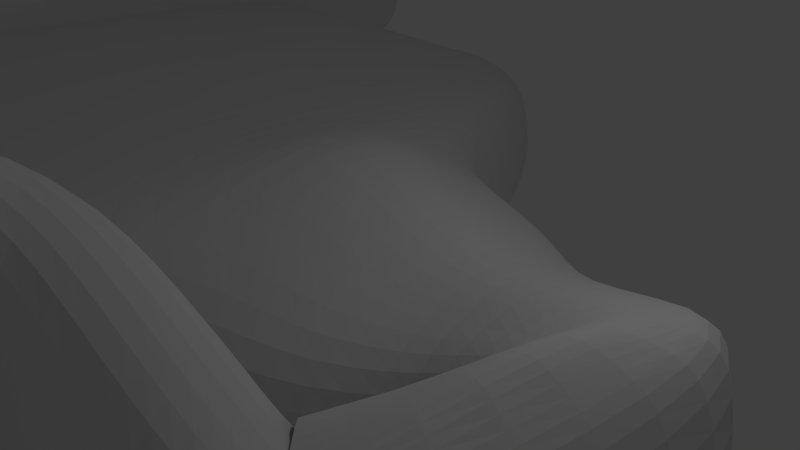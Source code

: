 # Source: iceCave.blend  (saved by Blender 2.81.16; exported with 4.5.12 LTS)
import bpy
from mathutils import Matrix  # noqa: F401  (used for matrix-valued properties, if any)

bpy.ops.wm.read_factory_settings(use_empty=True)
scene = bpy.context.scene
scene.name = 'Scene'

# ---- collections
col_collection_1 = bpy.data.collections.new('Collection 1'); scene.collection.children.link(col_collection_1)

# ---- world
world_world = bpy.data.worlds.new('World'); scene.world = world_world
world_world.color = (0.05088, 0.05088, 0.05088)
world_world.use_sun_shadow = False
world_world.sun_shadow_jitter_overblur = 0.0
world_world.cycles.sampling_method = 'MANUAL'
world_world.cycles.sample_map_resolution = 256

# ---- cameras
cam_camera = bpy.data.cameras.new('Camera')
cam_camera.clip_end = 100.0
cam_camera.lens = 35.0
cam_camera.sensor_width = 32.0
cam_camera.sensor_height = 18.0
cam_camera.ortho_scale = 7.314
cam_camera.dof.focus_distance = 0.0
cam_camera.dof.aperture_fstop = 128.0

# ---- lights
light_lamp = bpy.data.lights.new('Lamp', 'POINT')
light_lamp.transmission_factor = 0.0
light_lamp.cutoff_distance = 30.0
light_lamp.energy = 100.0
light_lamp.shadow_buffer_clip_start = 1.001
light_lamp.shadow_soft_size = 0.1
light_lamp.shadow_maximum_resolution = 0.006
light_lamp.use_absolute_resolution = True
light_lamp.cycles.use_multiple_importance_sampling = False

# ---- meshes
me_plane = bpy.data.meshes.new('Plane')
me_plane.from_pydata([(-1.36, -1.0, 0.0), (0.8272, -1.0, 0.0), (-1.338, -0.1567, 0.0), (0.3763, -0.1567, 0.0), (-1.0, 1.212, -0.4539), (0.585, 0.7509, -0.4539), (-0.4673, 3.517, -1.256), (0.5483, 1.525, -1.256), (1.61, 3.517, -1.636), (1.675, 1.561, -1.636), (2.769, 3.517, -2.184), (2.834, 1.622, -2.184), (3.038, 3.517, -2.184), (4.565, 1.719, -2.184), (3.038, 3.517, -2.184), (-40.27, 8.528, 0.4155), (3.497, 4.814, -2.484), (5.68, 4.783, -2.484), (3.486, 5.08, -2.459), (5.013, 7.944, -2.459), (2.257, 5.567, -3.657), (2.372, 8.431, -3.657), (0.924, 4.309, -3.657), (1.139, 10.03, -3.657), (-1.511, 3.799, -3.657), (-1.255, 11.05, -3.657), (-3.138, 1.368, -3.657), (-2.687, 12.18, -3.657), (-5.765, -3.213, -3.48), (-4.834, 16.56, -3.657), (-8.496, -3.734, -3.657), (-7.679, 17.13, -3.657), (-7.679, 17.13, -3.657), (-14.88, -3.528, -3.657), (-14.07, 17.37, -3.657), (-18.61, -3.259, -3.663), (-17.79, 17.33, -3.663), (-26.81, -2.973, -3.657), (-25.99, 16.72, -3.657), (-30.64, -3.245, -3.657), (-29.82, 16.9, -3.657), (-33.78, 3.625, -3.657), (-33.52, 10.26, -3.657), (-36.82, 5.406, -3.657), (-36.7, 8.479, -3.657), (-37.98, 5.448, -3.138), (-37.86, 8.521, -3.138), (-40.45, 3.898, -3.138), (-40.21, 10.07, -3.138), (-42.62, 5.037, -3.138), (-42.46, 8.932, -3.138), (-1.0, -1.0, 3.476), (0.3763, -1.0, 3.476), (-1.0, -0.1567, 3.476), (0.3763, -0.1567, 3.476), (-1.0, 1.212, 3.022), (0.3763, 1.212, 3.022), (-0.8279, 3.517, 2.221), (0.5483, 1.962, 2.221), (1.61, 3.517, 1.841), (1.675, 1.962, 1.841), (2.769, 3.517, 1.292), (2.834, 1.962, 1.292), (3.038, 3.517, 1.292), (4.565, 1.962, 1.292), (3.038, 3.517, 1.292), (4.565, 1.962, 1.292), (3.497, 4.814, 0.992), (5.024, 4.783, 0.992), (3.486, 5.08, 1.017), (5.013, 7.944, 1.017), (2.257, 5.567, -0.1805), (2.372, 8.431, -0.1805), (0.924, 4.309, -0.1803), (1.139, 9.661, -0.1803), (-1.511, 3.799, -0.1803), (-1.255, 10.17, -0.1803), (-3.138, 1.368, -0.1803), (-2.957, 12.28, -0.1803), (-5.652, -3.245, -0.1803), (-4.834, 16.44, -0.1803), (-8.496, -3.245, -0.1803), (-7.679, 16.64, -0.1803), (-8.496, -3.245, -0.1803), (-14.88, -3.245, -0.1803), (-14.07, 17.13, -0.1803), (-18.63, -3.245, -0.1803), (-17.81, 17.13, -0.1803), (-26.81, -3.245, -0.1803), (-25.99, 17.13, -0.1803), (-30.64, -3.245, -0.1803), (-29.82, 17.13, -0.1803), (-33.78, 3.625, -0.1803), (-33.52, 10.26, -0.1803), (-36.82, 5.406, -0.1803), (-36.7, 8.479, -0.1803), (-37.98, 5.448, 0.3383), (-37.86, 8.521, 0.3383), (-40.45, 3.898, 0.3383), (-40.21, 10.07, 0.3383), (-42.62, 5.037, 0.3383), (-42.46, 8.932, 0.3383), (-0.3119, -1.0, 3.896), (2.769, 3.517, -0.4461), (-0.3119, -0.1567, 3.896), (-1.282, -0.1567, 1.738), (-0.3119, 1.212, 3.442), (-1.201, -1.0, 1.738), (-0.1398, 2.739, 2.64), (3.038, 3.517, -0.4461), (1.642, 2.739, 2.26), (3.497, 4.814, -0.7461), (2.802, 2.739, 1.711), (3.486, 5.08, -0.721), (3.802, 2.739, 1.269), (0.924, 4.309, -1.919), (-26.2, 12.04, 0.02941), (2.257, 5.567, -1.919), (4.261, 4.799, 1.947), (-1.511, 3.799, -1.919), (4.25, 6.512, 1.188), (-3.138, 1.368, -1.919), (2.217, 6.772, 0.6596), (-8.496, -3.245, -1.918), (1.031, 6.985, 0.8289), (-5.652, -3.245, -1.918), (-1.383, 7.857, 1.404), (-14.88, -3.245, -1.918), (-2.973, 7.444, 0.697), (-8.496, -3.245, -1.918), (-4.815, 7.466, 0.3633), (-17.81, 17.13, -1.918), (-8.087, 6.942, 0.2391), (-29.82, 16.9, -1.918), (-8.087, 6.942, 0.2391), (-25.67, 17.02, -1.918), (-14.47, 6.942, 0.2391), (-42.62, 5.037, -1.4), (-18.22, 6.942, 0.2391), (-30.64, -3.245, -1.918), (-26.4, 6.942, 1.509), (-37.86, 8.521, -1.4), (-30.23, 6.942, 0.2391), (-33.78, 3.625, -1.918), (-33.65, 6.942, 0.2391), (-40.21, 10.07, -1.4), (-36.76, 6.942, 0.2391), (-42.46, 8.932, -1.4), (-37.92, 6.985, 0.7577), (-36.82, 5.406, -1.918), (-40.33, 6.985, 1.409), (-40.45, 3.898, -1.4), (-42.54, 6.985, 0.7577), (-37.98, 5.448, -1.4), (-14.88, -3.245, -2.631), (-14.07, 17.23, -2.421), (-18.63, -3.245, -2.631), (-17.81, 17.23, -2.421), (-15.34, -6.626, -2.559), (-14.25, 22.62, -2.977), (-18.31, -6.626, -2.559), (-17.69, 22.65, -2.977), (-14.88, -3.245, -0.1709), (-13.98, 17.13, -0.1709), (-18.63, -3.245, -0.1709), (-17.81, 17.13, -0.1709), (-14.88, -6.425, 3.485), (-14.07, 21.3, 3.653), (-18.63, -6.425, 3.456), (-17.81, 21.3, 3.814), (-14.47, 6.942, 0.2404), (-18.63, -3.245, -1.918), (-18.22, 6.942, 0.2404), (-36.7, 8.479, -1.918), (-14.47, 6.944, 0.826), (-33.52, 10.26, -1.918), (-18.22, 6.944, 0.3447), (-26.81, -2.928, -1.918), (3.038, 3.517, -0.4461), (1.61, 3.517, 0.1024), (-0.4942, 3.262, 0.4825), (-1.0, 1.212, 1.284), (4.719, 1.962, -0.4461), (2.834, 1.744, -0.4461), (1.675, 1.496, 0.1024), (0.5483, 1.962, 0.4825), (0.3763, -0.1567, 1.738), (0.7279, -1.0, 1.738), (0.3763, 1.212, 1.284), (2.372, 8.431, -1.919), (5.013, 7.944, -0.721), (5.568, 4.783, -0.7461), (-37.89, 7.753, 0.548), (-7.679, 17.13, -1.918), (-4.834, 16.96, -1.918), (-2.413, 12.6, -1.919), (-1.255, 10.17, -1.919), (1.139, 9.661, -1.919), (-13.98, 17.13, -1.918), (-7.679, 17.13, -1.918), (-33.58, 8.601, 0.02941), (-30.02, 12.04, 0.02941), (-36.73, 7.711, 0.02941), (-42.5, 7.958, 0.548), (-18.01, 12.04, 0.02941), (-7.883, 12.24, 0.5208), (-14.27, 12.04, 0.02941), (-8.292, 1.849, 0.02941), (-14.68, 1.849, 0.02941), (4.183, 2.351, 1.281), (-1.319, 9.014, 0.6118), (1.085, 8.323, 0.3243), (-4.825, 12.3, 0.09154), (-2.83, 10.02, 0.2583), (4.631, 7.228, 1.103), (2.294, 7.601, 0.2396), (4.642, 4.791, 1.47), (3.42, 3.128, 1.281), (-1.447, 5.828, 0.6118), (-3.055, 4.406, 0.2583), (3.879, 4.806, 1.47), (-5.233, 2.111, 0.09154), (-8.292, 1.849, 0.02941), (3.868, 5.796, 1.103), (2.237, 6.17, 0.2396), (0.9777, 5.647, 0.3243), (-33.55, 9.43, -0.07543), (-37.88, 8.137, 0.4431), (-40.24, 9.299, 0.4431), (-33.72, 5.284, 0.02941), (-36.79, 6.174, 0.02941), (-40.39, 5.441, 0.548), (-42.58, 6.011, 0.548), (-26.1, 14.58, 0.1568), (-29.92, 14.58, -0.07543), (-37.95, 6.216, 0.548), (-18.42, 1.849, 0.02941), (-26.61, -0.4351, 0.02941), (-30.43, 1.849, 0.02941), (-42.48, 8.445, 0.4431), (-36.72, 8.095, -0.07543), (-17.91, 14.58, -0.07543), (-18.44, 14.35, 1.809), (-18.19, 7.96, 0.3938), (-14.38, 10.4, 1.667), (-14.7, 13.46, 1.984), (-14.1, 21.12, 3.605), (-14.42, 8.666, 0.6523), (-18.36, 13.04, 1.336), (-14.49, 21.1, 2.533), (-14.57, 21.58, 0.0333), (-18.46, 21.94, -1.658), (-17.87, 21.5, 1.533), (-15.46, -6.634, -1.47), (-15.14, -6.538, 0.09864), (-14.85, -5.837, 1.509), (-18.52, -6.495, 1.36), (-18.46, -6.534, -0.6944), (-18.34, -6.651, -1.996), (-17.34, -6.535, -0.733), (-17.37, -5.867, 0.6063), (-14.65, 2.585, 0.05969), (-14.61, 2.544, 0.058), (-14.78, -2.757, 2.754), (-18.38, 1.101, 1.705), (-14.7, -0.1417, 2.234), (-14.76, -2.236, 2.651), (-18.41, 0.3888, 1.87), (-14.54, 4.873, 1.238), (-14.49, 6.465, 0.9212), (-16.1, 6.944, 0.617), (-18.27, 5.265, 0.7354), (-14.54, 4.872, 1.238)], [(265, 174), (264, 168)], [(0, 1, 3, 2), (2, 3, 5, 4), (4, 5, 7, 6), (6, 7, 9, 8), (8, 9, 11, 10), (10, 11, 13, 12), (239, 228, 15, 203), (216, 209, 114, 118), (16, 17, 19, 18), (18, 19, 21, 20), (20, 21, 23, 22), (22, 23, 25, 24), (24, 25, 27, 26), (26, 27, 29, 28), (28, 29, 31, 30), (33, 34, 36, 35), (35, 36, 38, 37), (37, 38, 40, 39), (39, 40, 42, 41), (41, 42, 44, 43), (43, 44, 46, 45), (45, 46, 48, 47), (47, 48, 50, 49), (189, 190, 70, 72), (153, 151, 98, 96), (125, 123, 81, 79), (190, 191, 68, 70), (149, 153, 96, 94), (107, 105, 53, 51), (103, 178, 63, 61), (30, 32, 34, 33), (147, 145, 99, 101), (14, 13, 17, 16), (121, 125, 79, 77), (143, 149, 94, 92), (179, 103, 61, 59), (145, 141, 97, 99), (119, 121, 77, 75), (139, 143, 92, 90), (180, 179, 59, 57), (193, 194, 80, 82), (141, 173, 95, 97), (115, 119, 75, 73), (182, 183, 62, 64), (194, 195, 78, 80), (177, 139, 90, 88), (181, 180, 57, 55), (173, 175, 93, 95), (183, 184, 60, 62), (117, 115, 73, 71), (137, 147, 101, 100), (195, 196, 76, 78), (171, 177, 88, 86), (105, 181, 55, 53), (175, 133, 91, 93), (184, 185, 58, 60), (113, 117, 71, 69), (186, 187, 52, 54), (196, 197, 74, 76), (185, 188, 56, 58), (111, 113, 69, 67), (133, 135, 89, 91), (197, 189, 72, 74), (129, 127, 84, 83), (151, 137, 100, 98), (135, 131, 87, 89), (188, 186, 54, 56), (109, 111, 67, 65), (232, 239, 203, 152), (58, 56, 106, 108), (218, 219, 128, 126), (233, 241, 204, 116), (85, 82, 205, 206), (229, 230, 146, 144), (53, 55, 106, 104), (211, 215, 122, 124), (231, 232, 152, 150), (62, 60, 110, 112), (221, 222, 132, 130), (223, 224, 122, 120), (202, 200, 144, 146), (235, 231, 150, 148), (116, 204, 138, 140), (57, 59, 110, 108), (64, 62, 112, 114), (236, 237, 140, 138), (43, 45, 153, 149), (56, 54, 104, 106), (225, 218, 126, 124), (203, 15, 150, 152), (61, 63, 114, 112), (167, 163, 244, 245, 246), (238, 229, 144, 142), (51, 53, 104, 102), (215, 214, 120, 122), (15, 192, 148, 150), (60, 58, 108, 110), (219, 221, 130, 128), (220, 223, 120, 118), (192, 202, 146, 148), (230, 235, 148, 146), (210, 211, 124, 126), (55, 57, 108, 106), (240, 226, 200, 202), (207, 208, 261, 262), (200, 201, 142, 144), (201, 116, 140, 142), (224, 225, 124, 122), (45, 47, 151, 153), (212, 213, 128, 130), (59, 61, 112, 110), (237, 238, 142, 140), (214, 216, 118, 120), (36, 34, 155, 157), (33, 35, 156, 154), (157, 155, 159, 161), (154, 156, 160, 158), (160, 156, 164, 168, 256, 257, 258), (154, 158, 253, 254, 255, 166, 162), (159, 155, 163, 167, 249, 250), (157, 161, 251, 252, 169, 165), (161, 159, 250, 251), (158, 160, 258, 253), (168, 164, 172, 176, 271), (162, 166, 272, 174, 170), (206, 205, 134, 136), (165, 248, 243, 176, 172), (169, 167, 246, 242), (166, 168, 267, 266, 268, 272), (213, 210, 126, 128), (54, 52, 102, 104), (50, 48, 145, 147), (41, 43, 149, 143), (48, 46, 141, 145), (39, 41, 143, 139), (46, 44, 173, 141), (37, 39, 139, 177), (44, 42, 175, 173), (49, 50, 147, 137), (35, 37, 177, 171), (42, 40, 133, 175), (40, 38, 135, 133), (47, 49, 137, 151), (38, 36, 131, 135), (28, 30, 123, 125), (26, 28, 125, 121), (24, 26, 121, 119), (22, 24, 119, 115), (20, 22, 115, 117), (18, 20, 117, 113), (16, 18, 113, 111), (14, 16, 111, 109), (0, 2, 105, 107), (10, 12, 178, 103), (8, 10, 103, 179), (6, 8, 179, 180), (4, 6, 180, 181), (2, 4, 181, 105), (13, 11, 183, 182), (11, 9, 184, 183), (9, 7, 185, 184), (3, 1, 187, 186), (7, 5, 188, 185), (5, 3, 186, 188), (21, 19, 190, 189), (19, 17, 191, 190), (12, 13, 14), (31, 29, 194, 193), (29, 27, 195, 194), (27, 25, 196, 195), (25, 23, 197, 196), (23, 21, 189, 197), (34, 32, 199, 198), (191, 182, 66, 68), (217, 220, 118, 114), (17, 13, 182, 191), (228, 227, 192, 15), (227, 240, 202, 192), (226, 234, 201, 200), (234, 233, 116, 201), (30, 31, 32), (83, 84, 208, 207), (68, 66, 209, 216), (198, 199, 82, 85), (74, 72, 215, 211), (72, 70, 214, 215), (76, 74, 211, 210), (80, 78, 213, 212), (70, 68, 216, 214), (78, 76, 210, 213), (75, 77, 219, 218), (79, 81, 222, 221), (69, 71, 224, 223), (73, 75, 218, 225), (77, 79, 221, 219), (67, 69, 223, 220), (71, 73, 225, 224), (65, 67, 220, 217), (101, 99, 228, 239), (100, 101, 239, 232), (89, 87, 241, 233), (92, 94, 230, 229), (98, 100, 232, 231), (96, 98, 231, 235), (86, 88, 237, 236), (90, 92, 229, 238), (94, 96, 235, 230), (95, 93, 226, 240), (88, 90, 238, 237), (99, 97, 227, 228), (97, 95, 240, 227), (93, 91, 234, 226), (91, 89, 233, 234), (205, 212, 130, 132), (82, 80, 212, 205), (30, 33, 127, 129), (242, 246, 245), (245, 244, 243), (244, 174, 270, 176, 243), (243, 248, 242, 245), (244, 247, 170, 174), (170, 247, 244, 163), (248, 165, 242), (242, 165, 169), (251, 250, 252), (252, 249, 167, 169), (249, 252, 250), (253, 258, 257, 259), (259, 257, 260), (260, 257, 256), (256, 168, 166, 255), (255, 254, 259, 260), (254, 253, 259), (255, 260, 256), (262, 261, 136, 134, 207), (174, 269, 270), (272, 268, 269, 174), (270, 269, 271, 176), (271, 268, 266, 267, 168), (268, 271, 269), (198, 163, 155, 34), (36, 157, 131), (131, 157, 165, 87), (33, 154, 127)])
_uv = me_plane.uv_layers.new(name='UVMap')
_uv.uv.foreach_set('vector', [0.7267, 0.03725, 0.7645, 0.03431, 0.7579, 0.04951, 0.7282, 0.05182, 0.7282, 0.05182, 0.7579, 0.04951, 0.763, 0.06675, 0.736, 0.07632, 0.736, 0.07632, 0.763, 0.06675, 0.7652, 0.08599, 0.7445, 0.1188, 0.7445, 0.1188, 0.7652, 0.08599, 0.7856, 0.08881, 0.781, 0.1225, 0.781, 0.1225, 0.7856, 0.08881, 0.8077, 0.09224, 0.8031, 0.1248, 0.8031, 0.1248, 0.8077, 0.09224, 0.8374, 0.09704, 0.8078, 0.1253, 0.02311, 0.6511, 0.05096, 0.6229, 0.05518, 0.6349, 0.02749, 0.6592, 0.6793, 0.7205, 0.6391, 0.7223, 0.6438, 0.7148, 0.6774, 0.7116, 0.8144, 0.1495, 0.8523, 0.1519, 0.8365, 0.2058, 0.8139, 0.1541, 0.8139, 0.1541, 0.8365, 0.2058, 0.7859, 0.2125, 0.7841, 0.1628, 0.7841, 0.1628, 0.7859, 0.2125, 0.7643, 0.2402, 0.7611, 0.1408, 0.7611, 0.1408, 0.7643, 0.2402, 0.7226, 0.2577, 0.7189, 0.1317, 0.7189, 0.1317, 0.7226, 0.2577, 0.6977, 0.2771, 0.6908, 0.08935, 0.6908, 0.08935, 0.6977, 0.2771, 0.66, 0.353, 0.6455, 0.009553, 0.6455, 0.009553, 0.66, 0.353, 0.6105, 0.3627, 0.598, 0.000291, 0.4871, 0.001406, 0.4932, 0.3645, 0.4283, 0.3627, 0.422, 0.004894, 0.422, 0.004894, 0.4283, 0.3627, 0.2864, 0.3487, 0.2797, 0.006471, 0.2797, 0.006471, 0.2864, 0.3487, 0.2199, 0.3503, 0.2134, 0.000281, 0.2134, 0.000281, 0.2199, 0.3503, 0.1582, 0.2336, 0.1561, 0.1184, 0.1561, 0.1184, 0.1582, 0.2336, 0.1036, 0.2015, 0.1027, 0.1481, 0.1027, 0.1481, 0.1036, 0.2015, 0.08157, 0.2018, 0.08061, 0.1484, 0.08061, 0.1484, 0.08157, 0.2018, 0.04024, 0.2278, 0.03831, 0.1206, 0.03831, 0.1206, 0.04024, 0.2278, 0.001499, 0.2072, 0.000281, 0.1395, 0.277, 0.8796, 0.2291, 0.8597, 0.2285, 0.8292, 0.2761, 0.8491, 0.1617, 0.9411, 0.1109, 0.9411, 0.1108, 0.9108, 0.1616, 0.9108, 0.6349, 0.9669, 0.5857, 0.9683, 0.5849, 0.9381, 0.6343, 0.9368, 0.2291, 0.8597, 0.1736, 0.8621, 0.1734, 0.8306, 0.2285, 0.8292, 0.1819, 0.9501, 0.1617, 0.9411, 0.1616, 0.9108, 0.1818, 0.9198, 0.8529, 0.07369, 0.8673, 0.07351, 0.8672, 0.1035, 0.8528, 0.1035, 0.9872, 0.03031, 0.9918, 0.02996, 0.9942, 0.05949, 0.9897, 0.05986, 0.598, 0.000291, 0.6042, 0.3629, 0.4932, 0.3645, 0.4871, 0.001406, 0.001805, 0.5873, 0.0457, 0.5896, 0.04418, 0.6197, 0.000281, 0.6175, 0.8083, 0.1258, 0.8374, 0.09704, 0.8523, 0.1519, 0.8144, 0.1495, 0.7258, 0.9669, 0.6349, 0.9669, 0.6343, 0.9368, 0.7258, 0.9365, 0.2433, 0.95, 0.1819, 0.9501, 0.1818, 0.9198, 0.2432, 0.9197, 0.968, 0.04136, 0.9872, 0.03031, 0.9897, 0.05986, 0.971, 0.07089, 0.0457, 0.5896, 0.09453, 0.592, 0.09301, 0.6222, 0.04418, 0.6197, 0.7769, 0.9668, 0.7258, 0.9669, 0.7258, 0.9365, 0.7768, 0.9365, 0.375, 0.9499, 0.2433, 0.95, 0.2432, 0.9197, 0.375, 0.9196, 0.9299, 0.05141, 0.968, 0.04136, 0.971, 0.07089, 0.9308, 0.08372, 0.5296, 0.8784, 0.4812, 0.8792, 0.4766, 0.8488, 0.5275, 0.8454, 0.09453, 0.592, 0.1151, 0.584, 0.1136, 0.6142, 0.093, 0.6222, 0.8203, 0.9668, 0.7769, 0.9668, 0.7768, 0.9365, 0.8203, 0.9365, 0.1231, 0.8541, 0.09006, 0.8507, 0.09317, 0.8202, 0.1235, 0.8234, 0.4812, 0.8792, 0.3954, 0.8776, 0.3961, 0.845, 0.4766, 0.8488, 0.4418, 0.9501, 0.375, 0.9499, 0.375, 0.9196, 0.4416, 0.9194, 0.8913, 0.06594, 0.9299, 0.05141, 0.9308, 0.08372, 0.8906, 0.09594, 0.1151, 0.584, 0.1785, 0.5872, 0.1769, 0.6174, 0.1136, 0.6142, 0.09006, 0.8507, 0.0709, 0.8395, 0.07351, 0.8089, 0.09317, 0.8202, 0.8523, 0.9668, 0.8203, 0.9668, 0.8203, 0.9365, 0.8523, 0.9365, 0.06823, 0.9411, 0.0003067, 0.9412, 0.000281, 0.9109, 0.06821, 0.9108, 0.3954, 0.8776, 0.3494, 0.8753, 0.3489, 0.8458, 0.3961, 0.845, 0.5841, 0.9492, 0.4418, 0.9501, 0.4416, 0.9194, 0.584, 0.919, 0.8673, 0.07351, 0.8913, 0.06594, 0.8906, 0.09594, 0.8672, 0.1035, 0.1785, 0.5872, 0.3133, 0.594, 0.3145, 0.6252, 0.1769, 0.6174, 0.0709, 0.8395, 0.05255, 0.8298, 0.05394, 0.8007, 0.07351, 0.8089, 0.8753, 0.9459, 0.8523, 0.9668, 0.8523, 0.9365, 0.8753, 0.9156, 0.01643, 0.8086, 0.0004224, 0.8089, 0.002133, 0.7778, 0.01687, 0.7781, 0.3494, 0.8753, 0.3079, 0.8787, 0.3065, 0.8481, 0.3489, 0.8458, 0.05255, 0.8298, 0.04002, 0.8164, 0.04075, 0.7863, 0.05394, 0.8007, 0.88, 0.9463, 0.8753, 0.9459, 0.8753, 0.9156, 0.88, 0.916, 0.3133, 0.594, 0.3871, 0.5938, 0.3816, 0.624, 0.3145, 0.6252, 0.3079, 0.8787, 0.277, 0.8796, 0.2761, 0.8491, 0.3065, 0.8481, 0.988, 0.5593, 0.8768, 0.5593, 0.8768, 0.5291, 0.988, 0.5291, 0.1109, 0.9411, 0.06823, 0.9411, 0.06821, 0.9108, 0.1108, 0.9108, 0.3871, 0.5938, 0.5236, 0.5936, 0.5237, 0.6238, 0.3816, 0.624, 0.04002, 0.8164, 0.01643, 0.8086, 0.01687, 0.7781, 0.04075, 0.7863, 0.904, 0.9411, 0.88, 0.9463, 0.88, 0.916, 0.904, 0.9108, 0.0343, 0.6858, 0.02311, 0.6511, 0.02749, 0.6592, 0.03314, 0.6705, 0.9368, 0.3979, 0.9183, 0.3919, 0.9147, 0.3787, 0.946, 0.3792, 0.6878, 0.5939, 0.6615, 0.5661, 0.7163, 0.5668, 0.7225, 0.5953, 0.2591, 0.4532, 0.3947, 0.408, 0.407, 0.4509, 0.2715, 0.4961, 0.8762, 0.3651, 0.873, 0.4755, 0.7961, 0.4756, 0.7882, 0.3653, 0.1826, 0.6524, 0.1257, 0.6557, 0.121, 0.6419, 0.1742, 0.624, 0.8916, 0.3667, 0.9165, 0.3651, 0.9147, 0.3787, 0.8912, 0.3803, 0.7377, 0.637, 0.7272, 0.6612, 0.7086, 0.6615, 0.7113, 0.6372, 0.07002, 0.6868, 0.0343, 0.6858, 0.03314, 0.6705, 0.06316, 0.661, 0.9497, 0.4387, 0.943, 0.4176, 0.9559, 0.4102, 0.9628, 0.4308, 0.6203, 0.5284, 0.6147, 0.475, 0.7039, 0.4766, 0.7154, 0.5338, 0.6936, 0.6985, 0.6936, 0.6622, 0.7086, 0.6615, 0.7083, 0.7063, 0.1173, 0.6278, 0.166, 0.5955, 0.1742, 0.624, 0.121, 0.6419, 0.1042, 0.6612, 0.07002, 0.6868, 0.06316, 0.661, 0.09944, 0.6485, 0.2715, 0.4961, 0.407, 0.4509, 0.4315, 0.5361, 0.2971, 0.5834, 0.9603, 0.3651, 0.9705, 0.4073, 0.9559, 0.4102, 0.946, 0.3792, 0.9615, 0.4662, 0.9497, 0.4387, 0.9628, 0.4308, 0.9687, 0.4488, 0.4576, 0.6226, 0.3343, 0.7074, 0.2971, 0.5834, 0.4315, 0.5361, 0.1819, 0.9804, 0.1617, 0.9713, 0.1617, 0.9411, 0.1819, 0.9501, 0.9183, 0.3919, 0.8935, 0.3938, 0.8912, 0.3803, 0.9147, 0.3787, 0.685, 0.6374, 0.6878, 0.5939, 0.7225, 0.5953, 0.7113, 0.6372, 0.02749, 0.6592, 0.05518, 0.6349, 0.06316, 0.661, 0.03314, 0.6705, 0.9779, 0.4282, 0.9785, 0.4328, 0.9687, 0.4488, 0.9628, 0.4308, 0.9583, 0.8522, 0.9236, 0.8557, 0.8039, 0.8474, 0.8408, 0.8486, 0.9432, 0.8517, 0.2572, 0.6909, 0.1826, 0.6524, 0.1742, 0.624, 0.2316, 0.6048, 0.8768, 0.3668, 0.8916, 0.3667, 0.8912, 0.3803, 0.877, 0.3809, 0.7272, 0.6612, 0.7236, 0.7105, 0.7083, 0.7063, 0.7086, 0.6615, 0.05518, 0.6349, 0.09647, 0.6353, 0.09944, 0.6485, 0.06316, 0.661, 0.943, 0.4176, 0.9368, 0.3979, 0.946, 0.3792, 0.9559, 0.4102, 0.6615, 0.5661, 0.6203, 0.5284, 0.7154, 0.5338, 0.7163, 0.5668, 0.6763, 0.7034, 0.6936, 0.6985, 0.7083, 0.7063, 0.6774, 0.7116, 0.09647, 0.6353, 0.1173, 0.6278, 0.121, 0.6419, 0.09944, 0.6485, 0.1257, 0.6557, 0.1042, 0.6612, 0.09944, 0.6485, 0.121, 0.6419, 0.745, 0.5936, 0.7377, 0.637, 0.7113, 0.6372, 0.7225, 0.5953, 0.9165, 0.3651, 0.9603, 0.3651, 0.946, 0.3792, 0.9147, 0.3787, 0.1155, 0.621, 0.1619, 0.5812, 0.166, 0.5955, 0.1173, 0.6278, 0.6165, 0.4753, 0.6122, 0.3652, 0.6249, 0.3652, 0.6243, 0.366, 0.166, 0.5955, 0.2073, 0.5178, 0.2316, 0.6048, 0.1742, 0.624, 0.2073, 0.5178, 0.2715, 0.4961, 0.2971, 0.5834, 0.2316, 0.6048, 0.6936, 0.6622, 0.685, 0.6374, 0.7113, 0.6372, 0.7086, 0.6615, 0.1617, 0.9713, 0.1109, 0.9714, 0.1109, 0.9411, 0.1617, 0.9411, 0.8005, 0.5291, 0.7625, 0.5665, 0.7163, 0.5668, 0.7154, 0.5338, 0.9705, 0.4073, 0.9779, 0.4282, 0.9628, 0.4308, 0.9559, 0.4102, 0.3343, 0.7074, 0.2572, 0.6909, 0.2316, 0.6048, 0.2971, 0.5834, 0.7236, 0.7105, 0.6793, 0.7205, 0.6774, 0.7116, 0.7083, 0.7063, 0.8528, 0.1363, 0.9136, 0.1041, 0.9279, 0.1311, 0.8671, 0.1632, 0.9548, 0.315, 0.8836, 0.315, 0.8834, 0.2838, 0.9544, 0.2833, 0.8671, 0.1632, 0.9279, 0.1311, 0.9315, 0.1621, 0.8979, 0.1849, 0.9544, 0.2833, 0.8834, 0.2838, 0.9046, 0.2512, 0.9368, 0.2538, 0.9046, 0.2512, 0.8834, 0.2838, 0.8528, 0.2528, 0.8888, 0.2201, 0.8943, 0.2309, 0.8974, 0.2369, 0.9031, 0.2483, 0.9544, 0.2833, 0.9368, 0.2538, 0.9406, 0.2498, 0.946, 0.244, 0.9505, 0.2392, 0.9576, 0.2317, 0.9822, 0.2621, 0.9315, 0.1621, 0.9279, 0.1311, 0.9648, 0.1356, 0.9576, 0.1761, 0.9531, 0.1737, 0.9473, 0.1705, 0.8671, 0.1632, 0.8979, 0.1849, 0.9004, 0.1967, 0.9028, 0.2078, 0.9054, 0.2195, 0.8528, 0.2094, 0.8979, 0.1849, 0.9315, 0.1621, 0.9473, 0.1705, 0.9004, 0.1967, 0.9368, 0.2538, 0.9046, 0.2512, 0.9031, 0.2483, 0.9406, 0.2498, 0.5302, 0.7877, 0.6034, 0.7828, 0.7531, 0.7778, 0.7532, 0.7806, 0.7252, 0.7815, 0.5816, 0.8554, 0.5355, 0.854, 0.721, 0.8472, 0.755, 0.8459, 0.755, 0.8557, 0.7882, 0.3653, 0.7961, 0.4756, 0.7045, 0.4753, 0.7002, 0.3653, 0.9217, 0.7841, 0.8154, 0.783, 0.7676, 0.7811, 0.7532, 0.7806, 0.7531, 0.7778, 0.9575, 0.7883, 0.9583, 0.8522, 0.9432, 0.8517, 0.8394, 0.7839, 0.5355, 0.854, 0.5302, 0.7877, 0.6438, 0.7842, 0.6043, 0.8514, 0.721, 0.8472, 0.721, 0.8472, 0.7625, 0.5665, 0.745, 0.5936, 0.7225, 0.5953, 0.7163, 0.5668, 0.8935, 0.3938, 0.8783, 0.3955, 0.877, 0.3809, 0.8912, 0.3803, 0.003329, 0.5572, 0.04723, 0.5594, 0.0457, 0.5896, 0.001805, 0.5873, 0.2433, 0.9803, 0.1819, 0.9804, 0.1819, 0.9501, 0.2433, 0.95, 0.04723, 0.5594, 0.09605, 0.5618, 0.09453, 0.592, 0.0457, 0.5896, 0.375, 0.9802, 0.2433, 0.9803, 0.2433, 0.95, 0.375, 0.9499, 0.09605, 0.5618, 0.1166, 0.5538, 0.1151, 0.584, 0.09453, 0.592, 0.4418, 0.9804, 0.375, 0.9802, 0.375, 0.9499, 0.4418, 0.9501, 0.1166, 0.5538, 0.18, 0.557, 0.1785, 0.5872, 0.1151, 0.584, 0.06826, 0.9714, 0.0003325, 0.9715, 0.0003067, 0.9412, 0.06823, 0.9411, 0.5843, 0.9795, 0.4418, 0.9804, 0.4418, 0.9501, 0.5841, 0.9492, 0.18, 0.557, 0.314, 0.5631, 0.3133, 0.594, 0.1785, 0.5872, 0.314, 0.5631, 0.3812, 0.5632, 0.3871, 0.5938, 0.3133, 0.594, 0.1109, 0.9714, 0.06826, 0.9714, 0.06823, 0.9411, 0.1109, 0.9411, 0.3812, 0.5632, 0.5237, 0.5633, 0.5236, 0.5936, 0.3871, 0.5938, 0.634, 0.994, 0.5859, 0.9997, 0.5857, 0.9683, 0.6349, 0.9669, 0.7258, 0.9971, 0.634, 0.994, 0.6349, 0.9669, 0.7258, 0.9669, 0.7769, 0.9971, 0.7258, 0.9971, 0.7258, 0.9669, 0.7769, 0.9668, 0.8203, 0.9971, 0.7769, 0.9971, 0.7769, 0.9668, 0.8203, 0.9668, 0.8523, 0.9971, 0.8203, 0.9971, 0.8203, 0.9668, 0.8523, 0.9668, 0.8753, 0.9762, 0.8523, 0.9971, 0.8523, 0.9668, 0.8753, 0.9459, 0.88, 0.9767, 0.8753, 0.9762, 0.8753, 0.9459, 0.88, 0.9463, 0.904, 0.9714, 0.88, 0.9767, 0.88, 0.9463, 0.904, 0.9411, 0.8528, 0.04408, 0.8672, 0.04404, 0.8673, 0.07351, 0.8529, 0.07369, 0.9851, 0.0006056, 0.9897, 0.000281, 0.9918, 0.02996, 0.9872, 0.03031, 0.966, 0.01131, 0.9851, 0.0006056, 0.9872, 0.03031, 0.968, 0.04136, 0.9306, 0.0197, 0.966, 0.01131, 0.968, 0.04136, 0.9299, 0.05141, 0.891, 0.0363, 0.9306, 0.0197, 0.9299, 0.05141, 0.8913, 0.06594, 0.8672, 0.04404, 0.891, 0.0363, 0.8913, 0.06594, 0.8673, 0.07351, 0.1167, 0.8844, 0.08641, 0.881, 0.09006, 0.8507, 0.1231, 0.8541, 0.08641, 0.881, 0.06723, 0.869, 0.0709, 0.8395, 0.09006, 0.8507, 0.06723, 0.869, 0.04836, 0.8596, 0.05255, 0.8298, 0.0709, 0.8395, 0.017, 0.839, 0.000281, 0.8393, 0.0004224, 0.8089, 0.01643, 0.8086, 0.04836, 0.8596, 0.03328, 0.8467, 0.04002, 0.8164, 0.05255, 0.8298, 0.03328, 0.8467, 0.017, 0.839, 0.01643, 0.8086, 0.04002, 0.8164, 0.2776, 0.9102, 0.23, 0.8903, 0.2291, 0.8597, 0.277, 0.8796, 0.23, 0.8903, 0.1735, 0.8922, 0.1736, 0.8621, 0.2291, 0.8597, 0.8078, 0.1253, 0.8374, 0.09704, 0.8083, 0.1258, 0.5292, 0.9102, 0.4773, 0.9092, 0.4812, 0.8792, 0.5296, 0.8784, 0.4773, 0.9092, 0.3912, 0.9096, 0.3954, 0.8776, 0.4812, 0.8792, 0.3912, 0.9096, 0.3592, 0.9066, 0.3494, 0.8753, 0.3954, 0.8776, 0.3592, 0.9066, 0.3132, 0.91, 0.3079, 0.8787, 0.3494, 0.8753, 0.3132, 0.91, 0.2776, 0.9102, 0.277, 0.8796, 0.3079, 0.8787, 0.8768, 0.4668, 0.9881, 0.4668, 0.9882, 0.497, 0.877, 0.4973, 0.1736, 0.8621, 0.1231, 0.8541, 0.1238, 0.8236, 0.1734, 0.8306, 0.6485, 0.7058, 0.6763, 0.7034, 0.6774, 0.7116, 0.6438, 0.7148, 0.1735, 0.8922, 0.1167, 0.8844, 0.1231, 0.8541, 0.1736, 0.8621, 0.05096, 0.6229, 0.09478, 0.6288, 0.09647, 0.6353, 0.05518, 0.6349, 0.09478, 0.6288, 0.1155, 0.621, 0.1173, 0.6278, 0.09647, 0.6353, 0.1619, 0.5812, 0.195, 0.4744, 0.2073, 0.5178, 0.166, 0.5955, 0.195, 0.4744, 0.2591, 0.4532, 0.2715, 0.4961, 0.2073, 0.5178, 0.598, 0.000291, 0.6105, 0.3627, 0.6042, 0.3629, 0.5285, 0.4752, 0.5242, 0.3651, 0.6122, 0.3652, 0.6165, 0.4753, 0.6815, 0.7307, 0.6335, 0.7295, 0.6391, 0.7223, 0.6793, 0.7205, 0.877, 0.4973, 0.9882, 0.497, 0.9886, 0.5285, 0.877, 0.5276, 0.7626, 0.6362, 0.7446, 0.6604, 0.7272, 0.6612, 0.7377, 0.637, 0.7446, 0.6604, 0.7381, 0.7142, 0.7236, 0.7105, 0.7272, 0.6612, 0.7691, 0.5944, 0.7626, 0.6362, 0.7377, 0.637, 0.745, 0.5936, 0.8724, 0.5247, 0.8027, 0.5616, 0.7625, 0.5665, 0.8005, 0.5291, 0.7381, 0.7142, 0.6815, 0.7307, 0.6793, 0.7205, 0.7236, 0.7105, 0.8027, 0.5616, 0.7691, 0.5944, 0.745, 0.5936, 0.7625, 0.5665, 0.6498, 0.594, 0.6075, 0.5653, 0.6615, 0.5661, 0.6878, 0.5939, 0.5266, 0.5225, 0.5258, 0.4729, 0.6147, 0.475, 0.6203, 0.5284, 0.6798, 0.6935, 0.6797, 0.6617, 0.6936, 0.6622, 0.6936, 0.6985, 0.6594, 0.6367, 0.6498, 0.594, 0.6878, 0.5939, 0.685, 0.6374, 0.6075, 0.5653, 0.5266, 0.5225, 0.6203, 0.5284, 0.6615, 0.5661, 0.6754, 0.6938, 0.6798, 0.6935, 0.6936, 0.6985, 0.6763, 0.7034, 0.6797, 0.6617, 0.6594, 0.6367, 0.685, 0.6374, 0.6936, 0.6622, 0.6522, 0.6978, 0.6754, 0.6938, 0.6763, 0.7034, 0.6485, 0.7058, 0.01946, 0.644, 0.04654, 0.6103, 0.05096, 0.6229, 0.02311, 0.6511, 0.03535, 0.7017, 0.01946, 0.644, 0.02311, 0.6511, 0.0343, 0.6858, 0.2466, 0.4099, 0.3825, 0.3651, 0.3947, 0.408, 0.2591, 0.4532, 0.1911, 0.6807, 0.13, 0.6691, 0.1257, 0.6557, 0.1826, 0.6524, 0.07607, 0.7122, 0.03535, 0.7017, 0.0343, 0.6858, 0.07002, 0.6868, 0.1086, 0.674, 0.07607, 0.7122, 0.07002, 0.6868, 0.1042, 0.6612, 0.4833, 0.7087, 0.3469, 0.7555, 0.3343, 0.7074, 0.4576, 0.6226, 0.283, 0.7773, 0.1911, 0.6807, 0.1826, 0.6524, 0.2572, 0.6909, 0.13, 0.6691, 0.1086, 0.674, 0.1042, 0.6612, 0.1257, 0.6557, 0.1136, 0.6142, 0.1578, 0.567, 0.1619, 0.5812, 0.1155, 0.621, 0.3469, 0.7555, 0.283, 0.7773, 0.2572, 0.6909, 0.3343, 0.7074, 0.04654, 0.6103, 0.093, 0.6222, 0.09478, 0.6288, 0.05096, 0.6229, 0.093, 0.6222, 0.1136, 0.6142, 0.1155, 0.621, 0.09478, 0.6288, 0.1578, 0.567, 0.1827, 0.4311, 0.195, 0.4744, 0.1619, 0.5812, 0.1827, 0.4311, 0.2466, 0.4099, 0.2591, 0.4532, 0.195, 0.4744, 0.7961, 0.4756, 0.8005, 0.5291, 0.7154, 0.5338, 0.7039, 0.4766, 0.873, 0.4755, 0.8724, 0.5247, 0.8005, 0.5291, 0.7961, 0.4756, 0.9881, 0.5908, 0.8768, 0.59, 0.8768, 0.5593, 0.988, 0.5593, 0.8394, 0.7839, 0.9432, 0.8517, 0.8408, 0.8486, 0.8408, 0.8486, 0.8039, 0.8474, 0.7676, 0.7811, 0.8039, 0.8474, 0.755, 0.8459, 0.7542, 0.8176, 0.7532, 0.7806, 0.7676, 0.7811, 0.7676, 0.7811, 0.8154, 0.783, 0.8394, 0.7839, 0.8408, 0.8486, 0.8039, 0.8474, 0.7822, 0.8528, 0.755, 0.8557, 0.755, 0.8459, 0.755, 0.8557, 0.7822, 0.8528, 0.8039, 0.8474, 0.9236, 0.8557, 0.8154, 0.783, 0.9217, 0.7841, 0.8394, 0.7839, 0.8394, 0.7839, 0.9217, 0.7841, 0.9575, 0.7883, 0.9004, 0.1967, 0.9473, 0.1705, 0.9028, 0.2078, 0.9028, 0.2078, 0.9531, 0.1737, 0.9576, 0.1761, 0.9054, 0.2195, 0.9531, 0.1737, 0.9028, 0.2078, 0.9473, 0.1705, 0.9406, 0.2498, 0.9031, 0.2483, 0.8974, 0.2369, 0.9169, 0.2398, 0.9169, 0.2398, 0.8974, 0.2369, 0.9105, 0.2372, 0.9105, 0.2372, 0.8974, 0.2369, 0.8943, 0.2309, 0.8943, 0.2309, 0.8888, 0.2201, 0.9576, 0.2317, 0.9505, 0.2392, 0.9505, 0.2392, 0.946, 0.244, 0.9169, 0.2398, 0.9105, 0.2372, 0.946, 0.244, 0.9406, 0.2498, 0.9169, 0.2398, 0.9505, 0.2392, 0.9105, 0.2372, 0.8943, 0.2309, 0.6243, 0.366, 0.6249, 0.3652, 0.7002, 0.3653, 0.7045, 0.4753, 0.6165, 0.4753, 0.755, 0.8459, 0.7471, 0.8462, 0.7542, 0.8176, 0.721, 0.8472, 0.721, 0.8472, 0.7471, 0.8462, 0.755, 0.8459, 0.7542, 0.8176, 0.7471, 0.8462, 0.7252, 0.7815, 0.7532, 0.7806, 0.7252, 0.7815, 0.721, 0.8472, 0.6043, 0.8514, 0.6438, 0.7842, 0.5302, 0.7877, 0.721, 0.8472, 0.7252, 0.7815, 0.7471, 0.8462, 0.877, 0.4973, 0.9648, 0.1356, 0.9279, 0.1311, 0.9136, 0.1041, 0.8528, 0.1363, 0.8671, 0.1632, 0.5236, 0.5936, 0.5236, 0.5936, 0.8671, 0.1632, 0.8528, 0.2094, 0.5237, 0.6238, 0.8768, 0.59, 0.9544, 0.2833, 0.8768, 0.5593])
me_plane.use_remesh_preserve_volume = False
me_plane.use_remesh_preserve_attributes = False
me_plane.use_mirror_vertex_groups = False
me_plane.update()

# ---- objects
ob_plane = bpy.data.objects.new('Plane', me_plane)
ob_lamp = bpy.data.objects.new('Lamp', light_lamp)
ob_camera = bpy.data.objects.new('Camera', cam_camera)

# ---- transforms, parenting, visibility, modifiers, constraints
ob_plane.location = (0.0, -6.906, 0.0)
ob_plane.lineart.crease_threshold = 0.0
_m = ob_plane.modifiers.new('Subsurf', 'SUBSURF')
_m.uv_smooth = 'PRESERVE_CORNERS'
_m.quality = 2
_m.levels = 0
_m.show_only_control_edges = False
ob_lamp.location = (4.076, 1.005, 5.904)
ob_lamp.rotation_euler = (0.6503, 0.05522, 1.866)
ob_lamp.lock_rotations_4d = False
ob_lamp.empty_display_type = 'ARROWS'
ob_lamp.color = (0.0, 0.0, 0.0, 0.0)
ob_lamp.lineart.crease_threshold = 0.0
ob_camera.location = (7.481, -6.508, 5.344)
ob_camera.rotation_euler = (1.109, 0.01082, 0.8149)
ob_camera.lock_rotations_4d = False
ob_camera.empty_display_type = 'ARROWS'
ob_camera.color = (0.0, 0.0, 0.0, 0.0)
ob_camera.display_type = 'WIRE'
ob_camera.lineart.crease_threshold = 0.0

# ---- collection membership
col_collection_1.objects.link(ob_plane)
col_collection_1.objects.link(ob_lamp)
col_collection_1.objects.link(ob_camera)

# ---- scene / render settings (as saved in the file)
scene.camera = ob_camera
scene.frame_start = 1; scene.frame_end = 250; scene.frame_set(1)
scene.render.engine = 'BLENDER_EEVEE_NEXT'
scene.render.resolution_percentage = 50
scene.render.dither_intensity = 0.0
scene.cycles.use_denoising = False
scene.cycles.samples = 10
scene.cycles.sampling_pattern = 'TABULATED_SOBOL'
scene.cycles.light_sampling_threshold = 0.0
scene.cycles.use_adaptive_sampling = False
scene.cycles.use_light_tree = False
scene.cycles.blur_glossy = 0.0
scene.cycles.pixel_filter_type = 'GAUSSIAN'
scene.cycles.sample_clamp_indirect = 0.0
scene.view_settings.view_transform = 'Standard'
bpy.context.view_layer.update()
